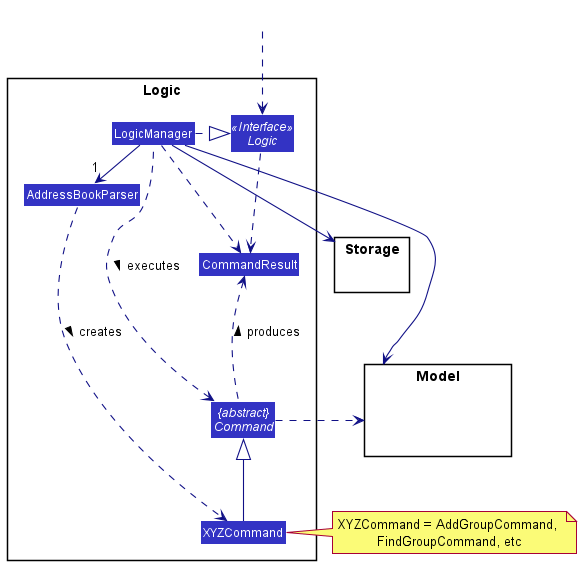

The diagram above was rendered by PlantUML. Its source (embedded in the PNG):
@startuml
!include style.puml
skinparam arrowThickness 1.1
skinparam arrowColor LOGIC_COLOR_T4
skinparam classBackgroundColor LOGIC_COLOR

package Logic {

Class AddressBookParser
Class XYZCommand
Class CommandResult
abstract Class "{abstract}\nCommand" as Command


Interface Logic <<Interface>>
Class LogicManager
}

package Model{
Class HiddenModel #FFFFFF
}

package Storage{
}

Class HiddenOutside #FFFFFF
HiddenOutside ..> Logic

LogicManager .right.|> Logic
LogicManager -right->"1" AddressBookParser
AddressBookParser ..> XYZCommand : creates >

XYZCommand -up-|> Command
LogicManager .left.> Command : executes >

LogicManager --> Model
LogicManager --> Storage
Storage --[hidden] Model
Command .[hidden]up.> Storage
Command .right.> Model
note right of XYZCommand: XYZCommand = AddGroupCommand, \nFindGroupCommand, etc

Logic ..> CommandResult
LogicManager .down.> CommandResult
Command .up.> CommandResult : produces >
@enduml